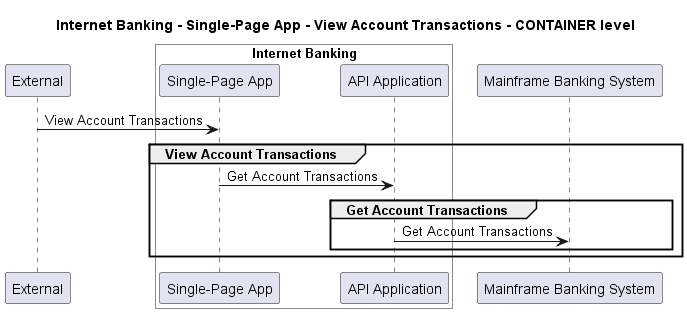

The diagram above was rendered by PlantUML. Its source (embedded in the PNG):
@startuml
!pragma layout smetana

title Internet Banking - Single-Page App - View Account Transactions - CONTAINER level

participant "External" as C4InterFlow.SoftwareSystems.ExternalSystem

box "Internet Banking" #White
    participant "Single-Page App" as BigBankPlc.SoftwareSystems.InternetBanking.Containers.SinglePageApp
    participant "API Application" as BigBankPlc.SoftwareSystems.InternetBanking.Containers.APIApplication
end box

participant "Mainframe Banking System" as BigBankPlc.SoftwareSystems.MainframeBankingSystem

C4InterFlow.SoftwareSystems.ExternalSystem -> BigBankPlc.SoftwareSystems.InternetBanking.Containers.SinglePageApp : View Account Transactions
group View Account Transactions
BigBankPlc.SoftwareSystems.InternetBanking.Containers.SinglePageApp -> BigBankPlc.SoftwareSystems.InternetBanking.Containers.APIApplication : Get Account Transactions
group Get Account Transactions
BigBankPlc.SoftwareSystems.InternetBanking.Containers.APIApplication -> BigBankPlc.SoftwareSystems.MainframeBankingSystem : Get Account Transactions
end
end


@enduml